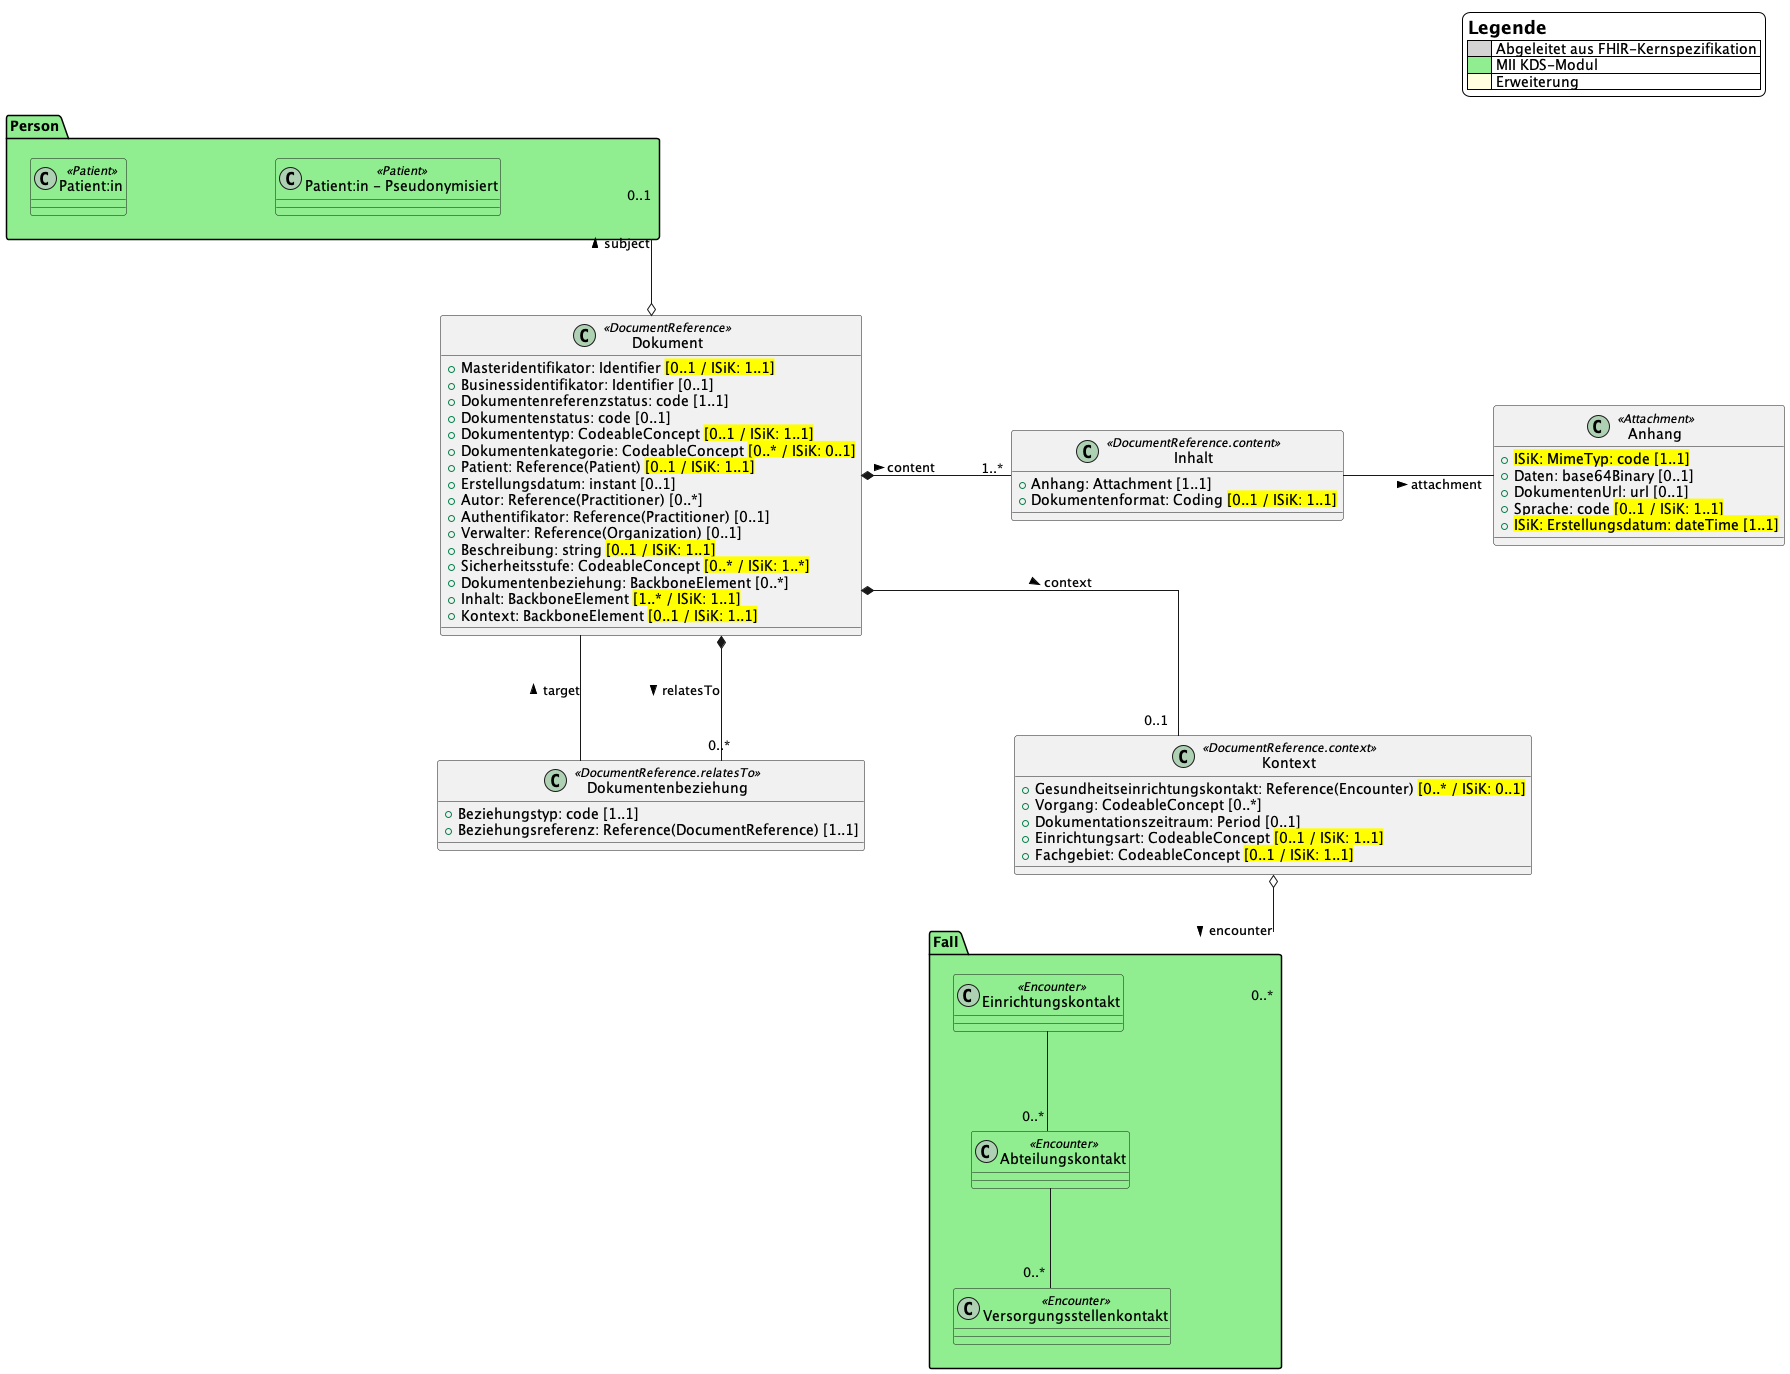

The diagram above was rendered by PlantUML. Its source (embedded in the PNG):
@startuml

' Canvas Parameters
skinparam Linetype ortho
skinparam Nodesep 150
skinparam Ranksep 100
skinparam legendBackgroundColor #white

legend top right
    = Legende
    |<#lightgray>      | Abgeleitet aus FHIR-Kernspezifikation |
    |<#lightgreen>     | MII KDS-Modul |
    |<#lightyellow>    | Erweiterung |
endlegend

' MII KDS-Modul Person
package Person #LightGreen {
    class "Patient:in" <<Patient>> #LightGreen
    class "Patient:in - Pseudonymisiert" <<Patient>> #LightGreen
}

' MII KDS-Modul Fall
package Fall #LightGreen {
  class Einrichtungskontakt <<Encounter>> #LightGreen
  class Abteilungskontakt <<Encounter>> #LightGreen
  class Versorgungsstellenkontakt <<Encounter>> #LightGreen
}

' Klassen
class Dokument <<DocumentReference>> {
    + {field} Masteridentifikator: Identifier <back:#yellow>[0..1 / ISiK: 1..1]</back>
    + {field} Businessidentifikator: Identifier [0..1]
    + {field} Dokumentenreferenzstatus: code [1..1]
    + {field} Dokumentenstatus: code [0..1]
    + {field} Dokumententyp: CodeableConcept <back:#yellow>[0..1 / ISiK: 1..1]</back>
    + {field} Dokumentenkategorie: CodeableConcept <back:#yellow>[0..* / ISiK: 0..1]</back>
    + {field} Patient: Reference(Patient) <back:#yellow>[0..1 / ISiK: 1..1]</back>
    + {field} Erstellungsdatum: instant [0..1]
    + {field} Autor: Reference(Practitioner) [0..*]
    + {field} Authentifikator: Reference(Practitioner) [0..1]
    + {field} Verwalter: Reference(Organization) [0..1]
    + {field} Beschreibung: string <back:#yellow>[0..1 / ISiK: 1..1]</back>
    + {field} Sicherheitsstufe: CodeableConcept <back:#yellow>[0..* / ISiK: 1..*]</back>
    + {field} Dokumentenbeziehung: BackboneElement [0..*]
    + {field} Inhalt: BackboneElement <back:#yellow>[1..* / ISiK: 1..1]</back>
    + {field} Kontext: BackboneElement <back:#yellow>[0..1 / ISiK: 1..1]</back>
}

class Dokumentenbeziehung <<DocumentReference.relatesTo>> {
    + {field} Beziehungstyp: code [1..1]
    + {field} Beziehungsreferenz: Reference(DocumentReference) [1..1]
}

class Kontext <<DocumentReference.context>> {
    + {field} Gesundheitseinrichtungskontakt: Reference(Encounter) <back:#yellow>[0..* / ISiK: 0..1]</back>
    + {field} Vorgang: CodeableConcept [0..*]
    + {field} Dokumentationszeitraum: Period [0..1]
    + {field} Einrichtungsart: CodeableConcept <back:#yellow>[0..1 / ISiK: 1..1]</back>
    + {field} Fachgebiet: CodeableConcept <back:#yellow>[0..1 / ISiK: 1..1]</back>
}

class Inhalt <<DocumentReference.content>> {
    + {field} Anhang: Attachment [1..1]
    + {field} Dokumentenformat: Coding <back:#yellow>[0..1 / ISiK: 1..1]</back>
}

class Anhang <<Attachment>> {
    + {field} <back:#yellow>ISiK: MimeTyp: code [1..1]</back>
    + {field} Daten: base64Binary [0..1]
    + {field} DokumentenUrl: url [0..1]
    + {field} Sprache: code <back:#yellow>[0..1 / ISiK: 1..1]</back>
    + {field} <back:#yellow>ISiK: Erstellungsdatum: dateTime [1..1]</back>
}

' Beziehungen
Dokument *- "1..*" Inhalt: content >
Dokument *-- "0..1" Kontext: context >
Dokument *-- "0..*" Dokumentenbeziehung: relatesTo >
Dokument o-u- "0..1" Person: subject >
Dokumentenbeziehung -- Dokument: target >
Inhalt -r- Anhang: attachment >
Kontext o-- "0..*" Fall: encounter >
Einrichtungskontakt -- "0..*" Abteilungskontakt
Abteilungskontakt -- "0..*" Versorgungsstellenkontakt

@enduml